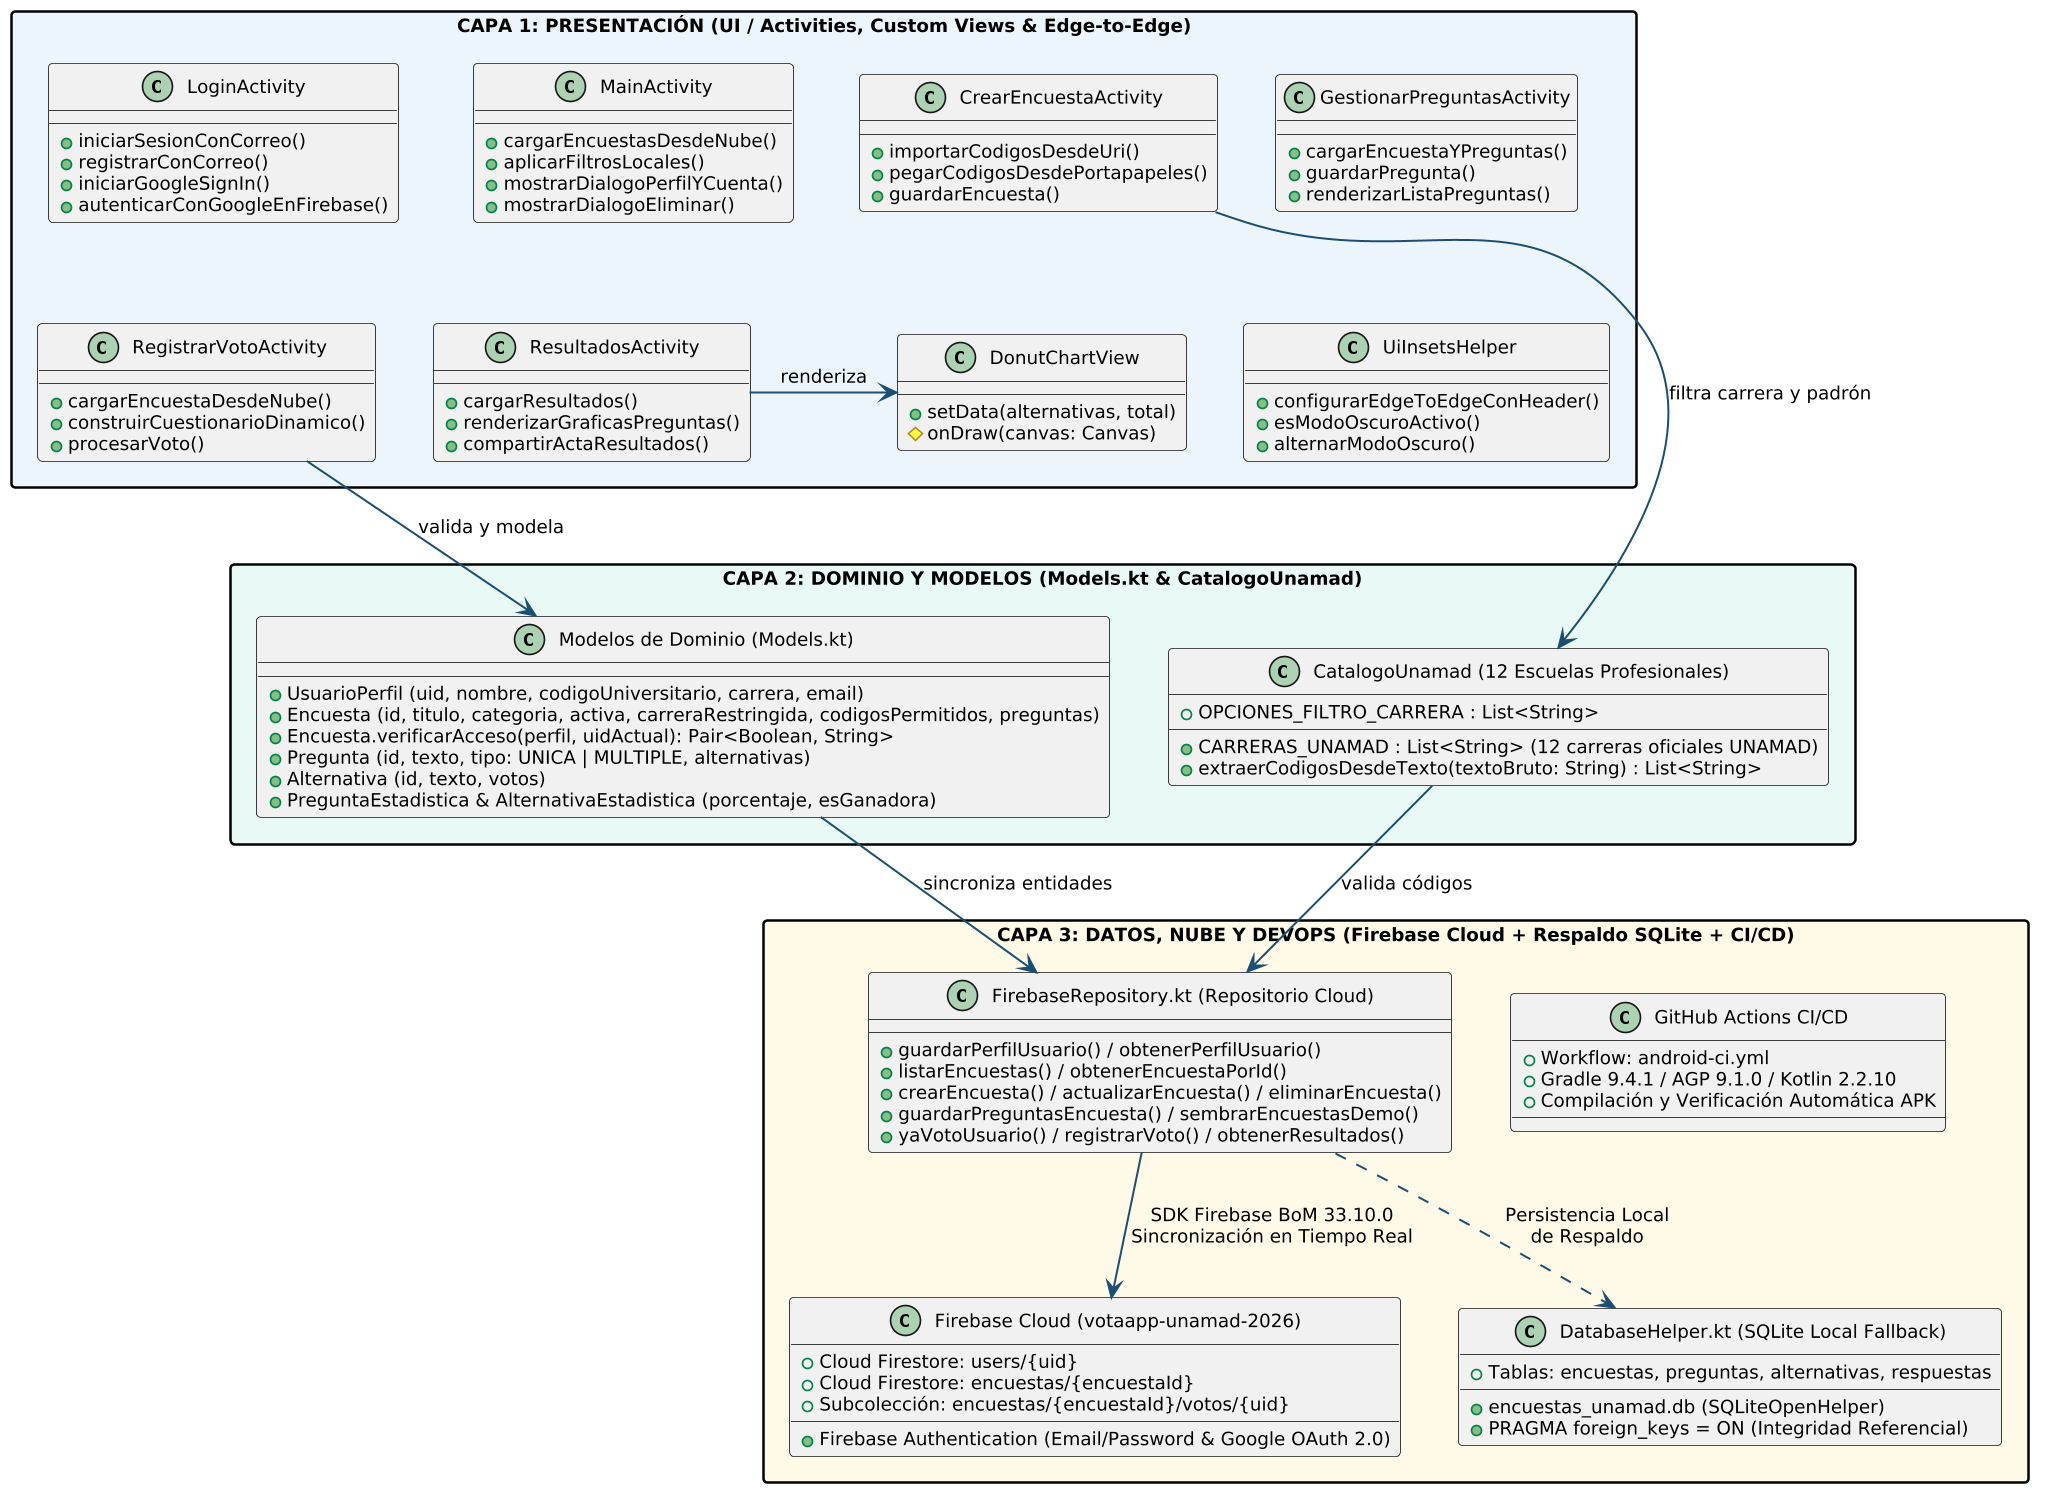

The diagram above was rendered by PlantUML. Its source (embedded in the PNG):
@startuml fig2_arquitectura
set separator none
top to bottom direction
skinparam dpi 160
skinparam backgroundColor #FFFFFF
skinparam defaultFontName Arial
skinparam defaultFontSize 11
skinparam shadowing false
skinparam packageStyle rectangle

skinparam ArrowColor #1B4F72
skinparam ArrowThickness 1.2

package "CAPA 1: PRESENTACIÓN (UI / Activities, Custom Views & Edge-to-Edge)" as LayerUI #EBF5FB {
    class LoginActivity {
        + iniciarSesionConCorreo()
        + registrarConCorreo()
        + iniciarGoogleSignIn()
        + autenticarConGoogleEnFirebase()
    }
    class MainActivity {
        + cargarEncuestasDesdeNube()
        + aplicarFiltrosLocales()
        + mostrarDialogoPerfilYCuenta()
        + mostrarDialogoEliminar()
    }
    class CrearEncuestaActivity {
        + importarCodigosDesdeUri()
        + pegarCodigosDesdePortapapeles()
        + guardarEncuesta()
    }
    class GestionarPreguntasActivity {
        + cargarEncuestaYPreguntas()
        + guardarPregunta()
        + renderizarListaPreguntas()
    }
    class RegistrarVotoActivity {
        + cargarEncuestaDesdeNube()
        + construirCuestionarioDinamico()
        + procesarVoto()
    }
    class ResultadosActivity {
        + cargarResultados()
        + renderizarGraficasPreguntas()
        + compartirActaResultados()
    }
    class DonutChartView {
        + setData(alternativas, total)
        # onDraw(canvas: Canvas)
    }
    class UiInsetsHelper {
        + configurarEdgeToEdgeConHeader()
        + esModoOscuroActivo()
        + alternarModoOscuro()
    }

    LoginActivity -[hidden]right-> MainActivity
    MainActivity -[hidden]right-> CrearEncuestaActivity
    CrearEncuestaActivity -[hidden]right-> GestionarPreguntasActivity

    LoginActivity -[hidden]down-> RegistrarVotoActivity
    RegistrarVotoActivity -[hidden]right-> ResultadosActivity
    ResultadosActivity -[hidden]right-> DonutChartView
    DonutChartView -[hidden]right-> UiInsetsHelper
}

package "CAPA 2: DOMINIO Y MODELOS (Models.kt & CatalogoUnamad)" as LayerDomain #E8F8F5 {
    class "Modelos de Dominio (Models.kt)" as DomainModels {
        + UsuarioPerfil (uid, nombre, codigoUniversitario, carrera, email)
        + Encuesta (id, titulo, categoria, activa, carreraRestringida, codigosPermitidos, preguntas)
        + Encuesta.verificarAcceso(perfil, uidActual): Pair<Boolean, String>
        + Pregunta (id, texto, tipo: UNICA | MULTIPLE, alternativas)
        + Alternativa (id, texto, votos)
        + PreguntaEstadistica & AlternativaEstadistica (porcentaje, esGanadora)
    }
    class "CatalogoUnamad (12 Escuelas Profesionales)" as Catalogo {
        + CARRERAS_UNAMAD : List<String> (12 carreras oficiales UNAMAD)
        + OPCIONES_FILTRO_CARRERA : List<String>
        + extraerCodigosDesdeTexto(textoBruto: String) : List<String>
    }
    DomainModels -[hidden]right-> Catalogo
}

package "CAPA 3: DATOS, NUBE Y DEVOPS (Firebase Cloud + Respaldo SQLite + CI/CD)" as LayerData #FEF9E7 {
    class "FirebaseRepository.kt (Repositorio Cloud)" as Repo {
        + guardarPerfilUsuario() / obtenerPerfilUsuario()
        + listarEncuestas() / obtenerEncuestaPorId()
        + crearEncuesta() / actualizarEncuesta() / eliminarEncuesta()
        + guardarPreguntasEncuesta() / sembrarEncuestasDemo()
        + yaVotoUsuario() / registrarVoto() / obtenerResultados()
    }
    class "Firebase Cloud (votaapp-unamad-2026)" as FirebaseCloud {
        + Firebase Authentication (Email/Password & Google OAuth 2.0)
        + Cloud Firestore: users/{uid}
        + Cloud Firestore: encuestas/{encuestaId}
        + Subcolección: encuestas/{encuestaId}/votos/{uid}
    }
    class "DatabaseHelper.kt (SQLite Local Fallback)" as LocalDB {
        + encuestas_unamad.db (SQLiteOpenHelper)
        + Tablas: encuestas, preguntas, alternativas, respuestas
        + PRAGMA foreign_keys = ON (Integridad Referencial)
    }
    class "GitHub Actions CI/CD" as CICD {
        + Workflow: android-ci.yml
        + Gradle 9.4.1 / AGP 9.1.0 / Kotlin 2.2.10
        + Compilación y Verificación Automática APK
    }
    Repo --> FirebaseCloud : "SDK Firebase BoM 33.10.0\nSincronización en Tiempo Real"
    Repo ..> LocalDB : "Persistencia Local\nde Respaldo"
    Repo -[hidden]right-> CICD
}

ResultadosActivity --> DonutChartView : "renderiza"
RegistrarVotoActivity --> DomainModels : "valida y modela"
CrearEncuestaActivity --> Catalogo : "filtra carrera y padrón"
DomainModels --> Repo : "sincroniza entidades"
Catalogo --> Repo : "valida códigos"
@enduml